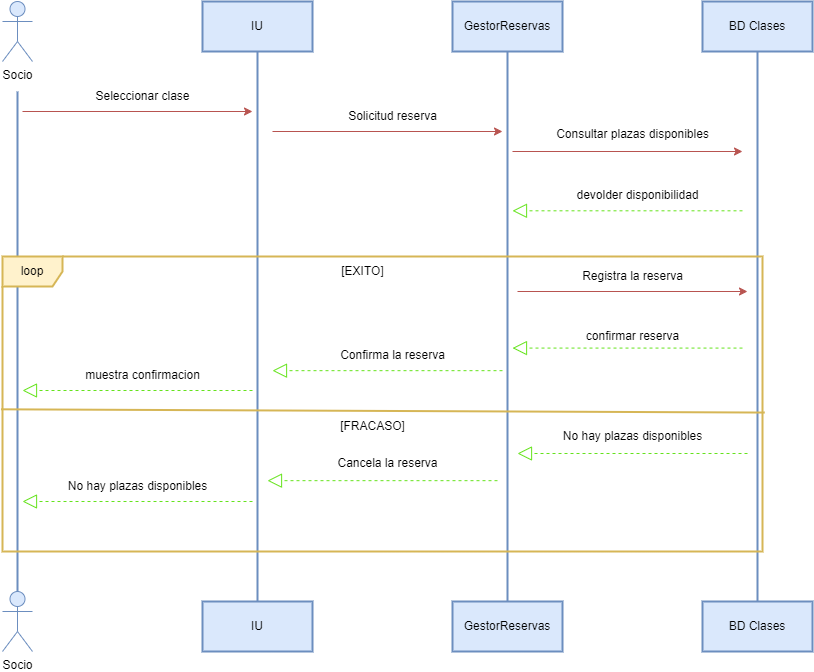

The diagram above was exported from draw.io. Its source (the exported page's mxGraphModel, read from the mxfile embedded in the PNG):
<mxGraphModel dx="1260" dy="854" grid="1" gridSize="10" guides="1" tooltips="1" connect="1" arrows="1" fold="1" page="1" pageScale="1" pageWidth="850" pageHeight="1100" math="0" shadow="0">
  <root>
    <mxCell id="0" />
    <mxCell id="1" parent="0" />
    <mxCell id="yriT_6UoJlfQ6RKGGR_V-1" value="IU" style="html=1;whiteSpace=wrap;fillColor=#dae8fc;strokeColor=#6c8ebf;strokeWidth=2;" parent="1" vertex="1">
      <mxGeometry x="210" y="160" width="110" height="50" as="geometry" />
    </mxCell>
    <mxCell id="yriT_6UoJlfQ6RKGGR_V-2" value="GestorReservas" style="html=1;whiteSpace=wrap;fillColor=#dae8fc;strokeColor=#6c8ebf;strokeWidth=2;" parent="1" vertex="1">
      <mxGeometry x="460" y="160" width="110" height="50" as="geometry" />
    </mxCell>
    <mxCell id="yriT_6UoJlfQ6RKGGR_V-3" value="Socio" style="shape=umlActor;verticalLabelPosition=bottom;verticalAlign=top;html=1;outlineConnect=0;fillColor=#dae8fc;strokeColor=#6c8ebf;" parent="1" vertex="1">
      <mxGeometry x="10" y="160" width="30" height="60" as="geometry" />
    </mxCell>
    <mxCell id="yriT_6UoJlfQ6RKGGR_V-4" value="BD Clases" style="html=1;whiteSpace=wrap;fillColor=#dae8fc;strokeColor=#6c8ebf;strokeWidth=2;" parent="1" vertex="1">
      <mxGeometry x="710" y="160" width="110" height="50" as="geometry" />
    </mxCell>
    <mxCell id="yriT_6UoJlfQ6RKGGR_V-5" value="Socio" style="shape=umlActor;verticalLabelPosition=bottom;verticalAlign=top;html=1;outlineConnect=0;fillColor=#dae8fc;strokeColor=#6c8ebf;" parent="1" vertex="1">
      <mxGeometry x="10" y="750" width="30" height="60" as="geometry" />
    </mxCell>
    <mxCell id="yriT_6UoJlfQ6RKGGR_V-6" value="IU" style="html=1;whiteSpace=wrap;fillColor=#dae8fc;strokeColor=#6c8ebf;strokeWidth=2;" parent="1" vertex="1">
      <mxGeometry x="210" y="760" width="110" height="50" as="geometry" />
    </mxCell>
    <mxCell id="yriT_6UoJlfQ6RKGGR_V-8" value="GestorReservas" style="html=1;whiteSpace=wrap;fillColor=#dae8fc;strokeColor=#6c8ebf;strokeWidth=2;" parent="1" vertex="1">
      <mxGeometry x="460" y="760" width="110" height="50" as="geometry" />
    </mxCell>
    <mxCell id="yriT_6UoJlfQ6RKGGR_V-9" value="BD Clases" style="html=1;whiteSpace=wrap;fillColor=#dae8fc;strokeColor=#6c8ebf;strokeWidth=2;" parent="1" vertex="1">
      <mxGeometry x="710" y="760" width="110" height="50" as="geometry" />
    </mxCell>
    <mxCell id="yriT_6UoJlfQ6RKGGR_V-10" value="" style="endArrow=none;html=1;rounded=0;exitX=0.5;exitY=0;exitDx=0;exitDy=0;exitPerimeter=0;fillColor=#dae8fc;strokeColor=#6c8ebf;strokeWidth=2;" parent="1" source="yriT_6UoJlfQ6RKGGR_V-5" edge="1">
      <mxGeometry width="50" height="50" relative="1" as="geometry">
        <mxPoint x="400" y="600" as="sourcePoint" />
        <mxPoint x="25" y="250" as="targetPoint" />
      </mxGeometry>
    </mxCell>
    <mxCell id="yriT_6UoJlfQ6RKGGR_V-11" value="" style="endArrow=none;html=1;rounded=0;exitX=0.5;exitY=0;exitDx=0;exitDy=0;entryX=0.5;entryY=1;entryDx=0;entryDy=0;fillColor=#dae8fc;strokeColor=#6c8ebf;strokeWidth=2;" parent="1" source="yriT_6UoJlfQ6RKGGR_V-6" target="yriT_6UoJlfQ6RKGGR_V-1" edge="1">
      <mxGeometry width="50" height="50" relative="1" as="geometry">
        <mxPoint x="35" y="600" as="sourcePoint" />
        <mxPoint x="35" y="260" as="targetPoint" />
      </mxGeometry>
    </mxCell>
    <mxCell id="yriT_6UoJlfQ6RKGGR_V-12" value="" style="endArrow=none;html=1;rounded=0;exitX=0.5;exitY=0;exitDx=0;exitDy=0;entryX=0.5;entryY=1;entryDx=0;entryDy=0;fillColor=#dae8fc;strokeColor=#6c8ebf;strokeWidth=2;" parent="1" source="yriT_6UoJlfQ6RKGGR_V-8" target="yriT_6UoJlfQ6RKGGR_V-2" edge="1">
      <mxGeometry width="50" height="50" relative="1" as="geometry">
        <mxPoint x="275" y="610" as="sourcePoint" />
        <mxPoint x="275" y="220" as="targetPoint" />
      </mxGeometry>
    </mxCell>
    <mxCell id="yriT_6UoJlfQ6RKGGR_V-13" value="" style="endArrow=none;html=1;rounded=0;entryX=0.5;entryY=1;entryDx=0;entryDy=0;exitX=0.5;exitY=0;exitDx=0;exitDy=0;fillColor=#dae8fc;strokeColor=#6c8ebf;strokeWidth=2;" parent="1" source="yriT_6UoJlfQ6RKGGR_V-9" target="yriT_6UoJlfQ6RKGGR_V-4" edge="1">
      <mxGeometry width="50" height="50" relative="1" as="geometry">
        <mxPoint x="765" y="590" as="sourcePoint" />
        <mxPoint x="285" y="230" as="targetPoint" />
      </mxGeometry>
    </mxCell>
    <mxCell id="yriT_6UoJlfQ6RKGGR_V-14" value="" style="endArrow=classic;html=1;rounded=0;fillColor=#f8cecc;strokeColor=#b85450;" parent="1" edge="1">
      <mxGeometry width="50" height="50" relative="1" as="geometry">
        <mxPoint x="30" y="270" as="sourcePoint" />
        <mxPoint x="260" y="270" as="targetPoint" />
      </mxGeometry>
    </mxCell>
    <mxCell id="yriT_6UoJlfQ6RKGGR_V-15" value="" style="endArrow=classic;html=1;rounded=0;fillColor=#f8cecc;strokeColor=#b85450;" parent="1" edge="1">
      <mxGeometry width="50" height="50" relative="1" as="geometry">
        <mxPoint x="280" y="290" as="sourcePoint" />
        <mxPoint x="510" y="290" as="targetPoint" />
      </mxGeometry>
    </mxCell>
    <mxCell id="yriT_6UoJlfQ6RKGGR_V-16" value="" style="endArrow=classic;html=1;rounded=0;fillColor=#f8cecc;strokeColor=#b85450;" parent="1" edge="1">
      <mxGeometry width="50" height="50" relative="1" as="geometry">
        <mxPoint x="520" y="310" as="sourcePoint" />
        <mxPoint x="750" y="310" as="targetPoint" />
      </mxGeometry>
    </mxCell>
    <mxCell id="yriT_6UoJlfQ6RKGGR_V-17" value="Seleccionar clase" style="text;html=1;align=center;verticalAlign=middle;resizable=0;points=[];autosize=1;strokeColor=none;fillColor=none;" parent="1" vertex="1">
      <mxGeometry x="90" y="240" width="120" height="30" as="geometry" />
    </mxCell>
    <mxCell id="yriT_6UoJlfQ6RKGGR_V-19" value="Solicitud reserva" style="text;html=1;align=center;verticalAlign=middle;resizable=0;points=[];autosize=1;strokeColor=none;fillColor=none;" parent="1" vertex="1">
      <mxGeometry x="345" y="260" width="110" height="30" as="geometry" />
    </mxCell>
    <mxCell id="yriT_6UoJlfQ6RKGGR_V-20" value="Consultar plazas disponibles" style="text;html=1;align=center;verticalAlign=middle;resizable=0;points=[];autosize=1;strokeColor=none;fillColor=none;" parent="1" vertex="1">
      <mxGeometry x="550" y="278" width="180" height="30" as="geometry" />
    </mxCell>
    <mxCell id="yriT_6UoJlfQ6RKGGR_V-26" value="" style="endArrow=block;dashed=1;endFill=0;endSize=12;html=1;rounded=0;fillColor=#d5e8d4;strokeColor=light-dark(#65e31c, #446e2c);" parent="1" edge="1">
      <mxGeometry width="160" relative="1" as="geometry">
        <mxPoint x="510" y="529.17" as="sourcePoint" />
        <mxPoint x="280" y="529.17" as="targetPoint" />
      </mxGeometry>
    </mxCell>
    <mxCell id="yriT_6UoJlfQ6RKGGR_V-27" value="Confirma la reserva" style="text;html=1;align=center;verticalAlign=middle;resizable=0;points=[];autosize=1;strokeColor=none;fillColor=none;" parent="1" vertex="1">
      <mxGeometry x="335" y="499.17" width="130" height="30" as="geometry" />
    </mxCell>
    <mxCell id="yriT_6UoJlfQ6RKGGR_V-32" value="" style="endArrow=block;dashed=1;endFill=0;endSize=12;html=1;rounded=0;fillColor=#d5e8d4;strokeColor=light-dark(#65e31c, #446e2c);" parent="1" edge="1">
      <mxGeometry width="160" relative="1" as="geometry">
        <mxPoint x="260" y="549" as="sourcePoint" />
        <mxPoint x="30" y="549" as="targetPoint" />
      </mxGeometry>
    </mxCell>
    <mxCell id="yriT_6UoJlfQ6RKGGR_V-35" value="muestra confirmacion" style="text;html=1;align=center;verticalAlign=middle;resizable=0;points=[];autosize=1;strokeColor=none;fillColor=none;" parent="1" vertex="1">
      <mxGeometry x="80" y="519" width="140" height="30" as="geometry" />
    </mxCell>
    <mxCell id="G7fgHDQ9FxlIEyfdBZQw-2" value="" style="endArrow=block;dashed=1;endFill=0;endSize=12;html=1;rounded=0;fillColor=#d5e8d4;strokeColor=light-dark(#65e31c, #446e2c);" parent="1" edge="1">
      <mxGeometry width="160" relative="1" as="geometry">
        <mxPoint x="750" y="506.5799999999999" as="sourcePoint" />
        <mxPoint x="520" y="506.5799999999999" as="targetPoint" />
      </mxGeometry>
    </mxCell>
    <mxCell id="G7fgHDQ9FxlIEyfdBZQw-4" value="confirmar reserva" style="text;html=1;align=center;verticalAlign=middle;resizable=0;points=[];autosize=1;strokeColor=none;fillColor=none;" parent="1" vertex="1">
      <mxGeometry x="580" y="480" width="120" height="30" as="geometry" />
    </mxCell>
    <mxCell id="_FoNr2c8Kslz8nnUH8sF-2" value="" style="endArrow=block;dashed=1;endFill=0;endSize=12;html=1;rounded=0;fillColor=#d5e8d4;strokeColor=light-dark(#65e31c, #446e2c);" parent="1" edge="1">
      <mxGeometry width="160" relative="1" as="geometry">
        <mxPoint x="755" y="612" as="sourcePoint" />
        <mxPoint x="525" y="612" as="targetPoint" />
      </mxGeometry>
    </mxCell>
    <mxCell id="_FoNr2c8Kslz8nnUH8sF-3" value="No hay plazas disponibles" style="text;html=1;align=center;verticalAlign=middle;resizable=0;points=[];autosize=1;strokeColor=none;fillColor=none;" parent="1" vertex="1">
      <mxGeometry x="560" y="580" width="160" height="30" as="geometry" />
    </mxCell>
    <mxCell id="_FoNr2c8Kslz8nnUH8sF-4" value="Cancela la reserva" style="text;html=1;align=center;verticalAlign=middle;resizable=0;points=[];autosize=1;strokeColor=none;fillColor=none;" parent="1" vertex="1">
      <mxGeometry x="335" y="607.17" width="120" height="30" as="geometry" />
    </mxCell>
    <mxCell id="_FoNr2c8Kslz8nnUH8sF-5" value="" style="endArrow=block;dashed=1;endFill=0;endSize=12;html=1;rounded=0;fillColor=#d5e8d4;strokeColor=light-dark(#65e31c, #446e2c);" parent="1" edge="1">
      <mxGeometry width="160" relative="1" as="geometry">
        <mxPoint x="505" y="639.17" as="sourcePoint" />
        <mxPoint x="275" y="639.17" as="targetPoint" />
      </mxGeometry>
    </mxCell>
    <mxCell id="_FoNr2c8Kslz8nnUH8sF-6" value="No hay plazas disponibles" style="text;html=1;align=center;verticalAlign=middle;resizable=0;points=[];autosize=1;strokeColor=none;fillColor=none;" parent="1" vertex="1">
      <mxGeometry x="65" y="630" width="160" height="30" as="geometry" />
    </mxCell>
    <mxCell id="_FoNr2c8Kslz8nnUH8sF-7" value="" style="endArrow=block;dashed=1;endFill=0;endSize=12;html=1;rounded=0;fillColor=#d5e8d4;strokeColor=light-dark(#65e31c, #446e2c);" parent="1" edge="1">
      <mxGeometry width="160" relative="1" as="geometry">
        <mxPoint x="260" y="660" as="sourcePoint" />
        <mxPoint x="30" y="660" as="targetPoint" />
      </mxGeometry>
    </mxCell>
    <mxCell id="_FoNr2c8Kslz8nnUH8sF-8" value="Registra la reserva" style="text;html=1;align=center;verticalAlign=middle;resizable=0;points=[];autosize=1;strokeColor=none;fillColor=none;" parent="1" vertex="1">
      <mxGeometry x="580" y="420" width="120" height="30" as="geometry" />
    </mxCell>
    <mxCell id="_FoNr2c8Kslz8nnUH8sF-9" value="" style="endArrow=classic;html=1;rounded=0;fillColor=#f8cecc;strokeColor=#b85450;" parent="1" edge="1">
      <mxGeometry width="50" height="50" relative="1" as="geometry">
        <mxPoint x="525" y="450" as="sourcePoint" />
        <mxPoint x="755" y="450" as="targetPoint" />
      </mxGeometry>
    </mxCell>
    <mxCell id="_FoNr2c8Kslz8nnUH8sF-12" value="devolder disponibilidad" style="text;html=1;align=center;verticalAlign=middle;resizable=0;points=[];autosize=1;strokeColor=none;fillColor=none;" parent="1" vertex="1">
      <mxGeometry x="570" y="339.31" width="150" height="30" as="geometry" />
    </mxCell>
    <mxCell id="_FoNr2c8Kslz8nnUH8sF-13" value="" style="endArrow=block;dashed=1;endFill=0;endSize=12;html=1;rounded=0;fillColor=#d5e8d4;strokeColor=light-dark(#65e31c, #446e2c);" parent="1" edge="1">
      <mxGeometry width="160" relative="1" as="geometry">
        <mxPoint x="750" y="369.31" as="sourcePoint" />
        <mxPoint x="520" y="369.31" as="targetPoint" />
      </mxGeometry>
    </mxCell>
    <mxCell id="_FoNr2c8Kslz8nnUH8sF-25" value="loop" style="shape=umlFrame;whiteSpace=wrap;html=1;pointerEvents=0;fillColor=#fff2cc;strokeColor=#d6b656;strokeWidth=2;" parent="1" vertex="1">
      <mxGeometry x="10" y="415" width="760" height="295" as="geometry" />
    </mxCell>
    <mxCell id="_FoNr2c8Kslz8nnUH8sF-26" value="" style="endArrow=none;html=1;rounded=0;exitX=-0.002;exitY=0.518;exitDx=0;exitDy=0;exitPerimeter=0;entryX=1.003;entryY=0.529;entryDx=0;entryDy=0;entryPerimeter=0;fillColor=#fff2cc;strokeColor=#d6b656;strokeWidth=2;" parent="1" source="_FoNr2c8Kslz8nnUH8sF-25" target="_FoNr2c8Kslz8nnUH8sF-25" edge="1">
      <mxGeometry width="50" height="50" relative="1" as="geometry">
        <mxPoint x="290" y="520" as="sourcePoint" />
        <mxPoint x="340" y="470" as="targetPoint" />
      </mxGeometry>
    </mxCell>
    <mxCell id="4aEICQ9dljtSQh9u1jWm-1" value="[EXITO]" style="text;html=1;align=center;verticalAlign=middle;resizable=0;points=[];autosize=1;strokeColor=none;fillColor=none;" vertex="1" parent="1">
      <mxGeometry x="335" y="415" width="70" height="30" as="geometry" />
    </mxCell>
    <mxCell id="4aEICQ9dljtSQh9u1jWm-2" value="[FRACASO]" style="text;html=1;align=center;verticalAlign=middle;resizable=0;points=[];autosize=1;strokeColor=none;fillColor=none;" vertex="1" parent="1">
      <mxGeometry x="335" y="570" width="90" height="30" as="geometry" />
    </mxCell>
  </root>
</mxGraphModel>